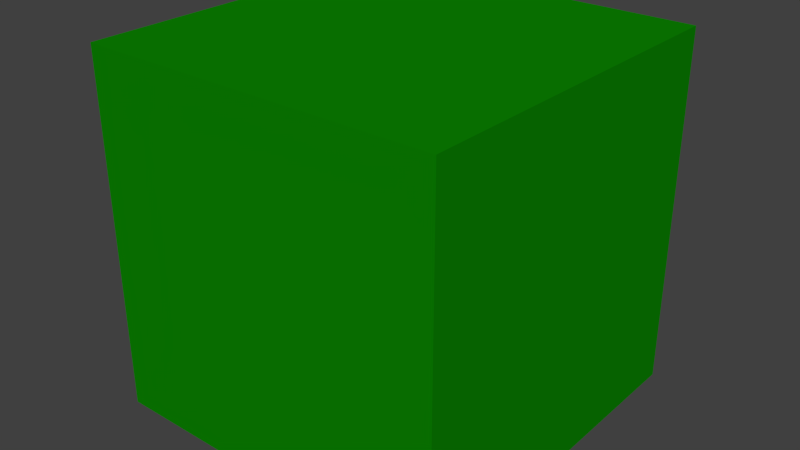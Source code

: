 # Source: square.blend  (saved by Blender 2.76.0; exported with 4.5.12 LTS)
import bpy
from mathutils import Matrix  # noqa: F401  (used for matrix-valued properties, if any)

bpy.ops.wm.read_factory_settings(use_empty=True)
scene = bpy.context.scene
scene.name = 'Scene'

# ---- collections
col_collection_1 = bpy.data.collections.new('Collection 1'); scene.collection.children.link(col_collection_1)

# ---- materials (node trees are filled in below, after node groups)
mat_reso_shapes_tiles_mat1 = bpy.data.materials.new('reso_shapes_tiles_mat1')
mat_reso_shapes_tiles_mat1.alpha_threshold = 0.0
mat_reso_shapes_tiles_mat1.use_transparent_shadow = False
mat_reso_shapes_tiles_mat1.diffuse_color = (0.003604, 0.2396, 0.0, 1.0)
mat_reso_shapes_tiles_mat1.roughness = 0.5
mat_reso_shapes_tiles_mat1.specular_intensity = 0.0
mat_reso_shapes_tiles_mat1.line_color = (0.0, 0.0, 0.0, 1.0)

# ---- material node trees

# ---- world
world_world = bpy.data.worlds.new('World'); scene.world = world_world
world_world.color = (0.05088, 0.05088, 0.05088)
world_world.use_sun_shadow = False
world_world.sun_shadow_jitter_overblur = 0.0
world_world.cycles.sampling_method = 'MANUAL'
world_world.cycles.sample_map_resolution = 256

# ---- meshes
me_cube = bpy.data.meshes.new('Cube')
me_cube.from_pydata([(-1.0, -1.0, -1.0), (-1.0, -1.0, 1.0), (-1.0, 1.0, -1.0), (-1.0, 1.0, 1.0), (1.0, -1.0, -1.0), (1.0, -1.0, 1.0), (1.0, 1.0, -1.0), (1.0, 1.0, 1.0)], [], [(1, 3, 2, 0), (3, 7, 6, 2), (7, 5, 4, 6), (5, 1, 0, 4), (0, 2, 6, 4), (5, 7, 3, 1)])
_uv = me_cube.uv_layers.new(name='UVMap')
_uv.uv.foreach_set('vector', [0.0, 0.0, 1.0, 0.0, 1.0, 1.0, 0.0, 1.0, 0.0, 0.0, 1.0, 0.0, 1.0, 1.0, 0.0, 1.0, 0.0, 0.0, 1.0, 0.0, 1.0, 1.0, 0.0, 1.0, 0.0, 0.0, 1.0, 0.0, 1.0, 1.0, 0.0, 1.0, 0.0, 0.0, 1.0, 0.0, 1.0, 1.0, 0.0, 1.0, 0.0, 0.0, 1.0, 0.0, 1.0, 1.0, 0.0, 1.0])
me_cube.materials.append(mat_reso_shapes_tiles_mat1)
me_cube.use_remesh_preserve_volume = False
me_cube.use_remesh_preserve_attributes = False
me_cube.use_mirror_vertex_groups = False
me_cube.update()

# ---- objects
ob_cube = bpy.data.objects.new('Cube', me_cube)

# ---- transforms, parenting, visibility, modifiers, constraints
ob_cube.location = (0.0, 0.0, 1.0)
ob_cube.lineart.crease_threshold = 0.0

# ---- collection membership
col_collection_1.objects.link(ob_cube)

# ---- scene / render settings (as saved in the file)
scene.frame_start = 0; scene.frame_end = 60; scene.frame_set(1)
scene.render.engine = 'BLENDER_EEVEE_NEXT'
scene.render.image_settings.color_mode = 'RGB'
scene.render.image_settings.compression = 90
scene.render.resolution_percentage = 50
scene.render.dither_intensity = 0.0
scene.render.bake_margin = 2
scene.render.bake_bias = 0.0
scene.cycles.use_denoising = False
scene.cycles.samples = 10
scene.cycles.sampling_pattern = 'TABULATED_SOBOL'
scene.cycles.light_sampling_threshold = 0.0
scene.cycles.use_adaptive_sampling = False
scene.cycles.use_light_tree = False
scene.cycles.blur_glossy = 0.0
scene.cycles.volume_bounces = 1
scene.cycles.pixel_filter_type = 'GAUSSIAN'
scene.cycles.sample_clamp_indirect = 0.0
scene.view_settings.view_transform = 'Standard'
bpy.context.view_layer.update()

# ---- added for rendering (the .blend has no active camera and no usable light): camera, sun
cam_auto = bpy.data.cameras.new('AutoCamera')
cam_auto.lens = 50.0
cam_auto.sensor_width = 36.0
cam_auto.clip_end = 1000.0
ob_auto_camera = bpy.data.objects.new('AutoCamera', cam_auto)
scene.collection.objects.link(ob_auto_camera)
ob_auto_camera.location = (3.20507, -3.84609, 3.56406)
ob_auto_camera.rotation_euler = (1.09748, -7.21219e-08, 0.694738)
scene.camera = ob_auto_camera
light_auto_sun = bpy.data.lights.new('AutoSun', 'SUN')
light_auto_sun.energy = 3.0
light_auto_sun.angle = 0.0523599
ob_auto_sun = bpy.data.objects.new('AutoSun', light_auto_sun)
scene.collection.objects.link(ob_auto_sun)
ob_auto_sun.rotation_euler = (0.872665, 0.174533, 0.523599)
bpy.context.view_layer.update()
